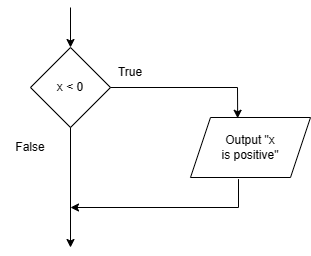

The diagram above was exported from draw.io. Its source (the exported page's mxGraphModel, read from the mxfile embedded in the PNG):
<mxGraphModel dx="954" dy="571" grid="1" gridSize="10" guides="1" tooltips="1" connect="1" arrows="1" fold="1" page="1" pageScale="1" pageWidth="850" pageHeight="1100" math="0" shadow="0">
  <root>
    <mxCell id="0" />
    <mxCell id="1" parent="0" />
    <mxCell id="GlI95SxZrBzwV8mCThwC-2" value="" style="rhombus;whiteSpace=wrap;html=1;" vertex="1" parent="1">
      <mxGeometry x="130" y="160" width="80" height="80" as="geometry" />
    </mxCell>
    <mxCell id="GlI95SxZrBzwV8mCThwC-4" value="" style="endArrow=classic;html=1;rounded=0;exitX=0.5;exitY=1;exitDx=0;exitDy=0;" edge="1" parent="1" source="GlI95SxZrBzwV8mCThwC-2">
      <mxGeometry width="50" height="50" relative="1" as="geometry">
        <mxPoint x="460" y="320" as="sourcePoint" />
        <mxPoint x="170" y="360" as="targetPoint" />
      </mxGeometry>
    </mxCell>
    <mxCell id="GlI95SxZrBzwV8mCThwC-5" value="" style="endArrow=classic;html=1;rounded=0;entryX=0.393;entryY=0.013;entryDx=0;entryDy=0;entryPerimeter=0;" edge="1" parent="1" target="GlI95SxZrBzwV8mCThwC-6">
      <mxGeometry width="50" height="50" relative="1" as="geometry">
        <mxPoint x="210" y="200" as="sourcePoint" />
        <mxPoint x="340" y="200" as="targetPoint" />
        <Array as="points">
          <mxPoint x="337" y="200" />
        </Array>
      </mxGeometry>
    </mxCell>
    <mxCell id="GlI95SxZrBzwV8mCThwC-6" value="" style="shape=parallelogram;perimeter=parallelogramPerimeter;whiteSpace=wrap;html=1;fixedSize=1;" vertex="1" parent="1">
      <mxGeometry x="290" y="230" width="120" height="60" as="geometry" />
    </mxCell>
    <mxCell id="GlI95SxZrBzwV8mCThwC-7" value="" style="endArrow=classic;html=1;rounded=0;exitX=0.4;exitY=1.027;exitDx=0;exitDy=0;exitPerimeter=0;" edge="1" parent="1" source="GlI95SxZrBzwV8mCThwC-6">
      <mxGeometry width="50" height="50" relative="1" as="geometry">
        <mxPoint x="340" y="380" as="sourcePoint" />
        <mxPoint x="170" y="320" as="targetPoint" />
        <Array as="points">
          <mxPoint x="338" y="320" />
        </Array>
      </mxGeometry>
    </mxCell>
    <mxCell id="GlI95SxZrBzwV8mCThwC-9" value="True" style="text;html=1;strokeColor=none;fillColor=none;align=center;verticalAlign=middle;whiteSpace=wrap;rounded=0;" vertex="1" parent="1">
      <mxGeometry x="200" y="170" width="60" height="30" as="geometry" />
    </mxCell>
    <mxCell id="GlI95SxZrBzwV8mCThwC-10" value="" style="endArrow=classic;html=1;rounded=0;entryX=0.5;entryY=0;entryDx=0;entryDy=0;" edge="1" parent="1" target="GlI95SxZrBzwV8mCThwC-2">
      <mxGeometry width="50" height="50" relative="1" as="geometry">
        <mxPoint x="170" y="120" as="sourcePoint" />
        <mxPoint x="180" y="90" as="targetPoint" />
      </mxGeometry>
    </mxCell>
    <mxCell id="GlI95SxZrBzwV8mCThwC-11" value="x &amp;lt; 0" style="text;html=1;strokeColor=none;fillColor=none;align=center;verticalAlign=middle;whiteSpace=wrap;rounded=0;" vertex="1" parent="1">
      <mxGeometry x="140" y="185" width="60" height="30" as="geometry" />
    </mxCell>
    <mxCell id="GlI95SxZrBzwV8mCThwC-13" value="Output &quot;x is positive&quot;" style="text;html=1;strokeColor=none;fillColor=none;align=center;verticalAlign=middle;whiteSpace=wrap;rounded=0;" vertex="1" parent="1">
      <mxGeometry x="320" y="245" width="60" height="30" as="geometry" />
    </mxCell>
    <mxCell id="GlI95SxZrBzwV8mCThwC-14" value="False" style="text;html=1;strokeColor=none;fillColor=none;align=center;verticalAlign=middle;whiteSpace=wrap;rounded=0;" vertex="1" parent="1">
      <mxGeometry x="100" y="245" width="60" height="30" as="geometry" />
    </mxCell>
  </root>
</mxGraphModel>